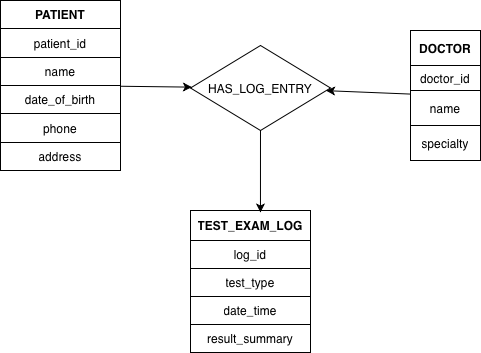

The diagram above was exported from draw.io. Its source (the exported page's mxGraphModel, read from the mxfile embedded in the PNG):
<mxGraphModel dx="1186" dy="830" grid="1" gridSize="10" guides="1" tooltips="1" connect="1" arrows="1" fold="1" page="1" pageScale="1" pageWidth="850" pageHeight="1100" math="0" shadow="0">
  <root>
    <mxCell id="0" />
    <mxCell id="1" parent="0" />
    <mxCell id="YmI0vhazFfBssL37OkFp-4" edge="1" parent="1" source="TuIrxJuqlAQMetZc0e0L-1" style="edgeStyle=none;rounded=0;orthogonalLoop=1;jettySize=auto;html=1;" target="YmI0vhazFfBssL37OkFp-3" value="">
      <mxGeometry relative="1" as="geometry" />
    </mxCell>
    <mxCell id="TuIrxJuqlAQMetZc0e0L-1" parent="1" style="shape=table;startSize=0;container=1;collapsible=0;childLayout=tableLayout;" value="" vertex="1">
      <mxGeometry height="170" width="120" x="160" y="140" as="geometry" />
    </mxCell>
    <mxCell id="TuIrxJuqlAQMetZc0e0L-2" parent="TuIrxJuqlAQMetZc0e0L-1" style="shape=tableRow;horizontal=0;startSize=0;swimlaneHead=0;swimlaneBody=0;strokeColor=inherit;top=0;left=0;bottom=0;right=0;collapsible=0;dropTarget=0;fillColor=none;points=[[0,0.5],[1,0.5]];portConstraint=eastwest;" value="" vertex="1">
      <mxGeometry height="28" width="120" as="geometry" />
    </mxCell>
    <mxCell id="TuIrxJuqlAQMetZc0e0L-3" parent="TuIrxJuqlAQMetZc0e0L-2" style="shape=partialRectangle;html=1;whiteSpace=wrap;connectable=0;strokeColor=inherit;overflow=hidden;fillColor=none;top=0;left=0;bottom=0;right=0;pointerEvents=1;" value="&lt;b&gt;PATIENT&lt;/b&gt;" vertex="1">
      <mxGeometry height="28" width="120" as="geometry">
        <mxRectangle height="28" width="120" as="alternateBounds" />
      </mxGeometry>
    </mxCell>
    <mxCell id="TuIrxJuqlAQMetZc0e0L-4" parent="TuIrxJuqlAQMetZc0e0L-1" style="shape=tableRow;horizontal=0;startSize=0;swimlaneHead=0;swimlaneBody=0;strokeColor=inherit;top=0;left=0;bottom=0;right=0;collapsible=0;dropTarget=0;fillColor=none;points=[[0,0.5],[1,0.5]];portConstraint=eastwest;" value="" vertex="1">
      <mxGeometry height="29" width="120" y="28" as="geometry" />
    </mxCell>
    <mxCell id="TuIrxJuqlAQMetZc0e0L-5" parent="TuIrxJuqlAQMetZc0e0L-4" style="shape=partialRectangle;html=1;whiteSpace=wrap;connectable=0;strokeColor=inherit;overflow=hidden;fillColor=none;top=0;left=0;bottom=0;right=0;pointerEvents=1;" value="patient_id" vertex="1">
      <mxGeometry height="29" width="120" as="geometry">
        <mxRectangle height="29" width="120" as="alternateBounds" />
      </mxGeometry>
    </mxCell>
    <mxCell id="TuIrxJuqlAQMetZc0e0L-6" parent="TuIrxJuqlAQMetZc0e0L-1" style="shape=tableRow;horizontal=0;startSize=0;swimlaneHead=0;swimlaneBody=0;strokeColor=inherit;top=0;left=0;bottom=0;right=0;collapsible=0;dropTarget=0;fillColor=none;points=[[0,0.5],[1,0.5]];portConstraint=eastwest;" value="" vertex="1">
      <mxGeometry height="28" width="120" y="57" as="geometry" />
    </mxCell>
    <mxCell id="TuIrxJuqlAQMetZc0e0L-7" parent="TuIrxJuqlAQMetZc0e0L-6" style="shape=partialRectangle;html=1;whiteSpace=wrap;connectable=0;strokeColor=inherit;overflow=hidden;fillColor=none;top=0;left=0;bottom=0;right=0;pointerEvents=1;" value="name" vertex="1">
      <mxGeometry height="28" width="120" as="geometry">
        <mxRectangle height="28" width="120" as="alternateBounds" />
      </mxGeometry>
    </mxCell>
    <mxCell id="TuIrxJuqlAQMetZc0e0L-8" parent="TuIrxJuqlAQMetZc0e0L-1" style="shape=tableRow;horizontal=0;startSize=0;swimlaneHead=0;swimlaneBody=0;strokeColor=inherit;top=0;left=0;bottom=0;right=0;collapsible=0;dropTarget=0;fillColor=none;points=[[0,0.5],[1,0.5]];portConstraint=eastwest;" value="" vertex="1">
      <mxGeometry height="28" width="120" y="85" as="geometry" />
    </mxCell>
    <mxCell id="TuIrxJuqlAQMetZc0e0L-9" parent="TuIrxJuqlAQMetZc0e0L-8" style="shape=partialRectangle;html=1;whiteSpace=wrap;connectable=0;strokeColor=inherit;overflow=hidden;fillColor=none;top=0;left=0;bottom=0;right=0;pointerEvents=1;" value="date_of_birth" vertex="1">
      <mxGeometry height="28" width="120" as="geometry">
        <mxRectangle height="28" width="120" as="alternateBounds" />
      </mxGeometry>
    </mxCell>
    <mxCell id="TuIrxJuqlAQMetZc0e0L-10" parent="TuIrxJuqlAQMetZc0e0L-1" style="shape=tableRow;horizontal=0;startSize=0;swimlaneHead=0;swimlaneBody=0;strokeColor=inherit;top=0;left=0;bottom=0;right=0;collapsible=0;dropTarget=0;fillColor=none;points=[[0,0.5],[1,0.5]];portConstraint=eastwest;" value="" vertex="1">
      <mxGeometry height="29" width="120" y="113" as="geometry" />
    </mxCell>
    <mxCell id="TuIrxJuqlAQMetZc0e0L-11" parent="TuIrxJuqlAQMetZc0e0L-10" style="shape=partialRectangle;html=1;whiteSpace=wrap;connectable=0;strokeColor=inherit;overflow=hidden;fillColor=none;top=0;left=0;bottom=0;right=0;pointerEvents=1;" value="phone" vertex="1">
      <mxGeometry height="29" width="120" as="geometry">
        <mxRectangle height="29" width="120" as="alternateBounds" />
      </mxGeometry>
    </mxCell>
    <mxCell id="TuIrxJuqlAQMetZc0e0L-12" parent="TuIrxJuqlAQMetZc0e0L-1" style="shape=tableRow;horizontal=0;startSize=0;swimlaneHead=0;swimlaneBody=0;strokeColor=inherit;top=0;left=0;bottom=0;right=0;collapsible=0;dropTarget=0;fillColor=none;points=[[0,0.5],[1,0.5]];portConstraint=eastwest;" value="" vertex="1">
      <mxGeometry height="28" width="120" y="142" as="geometry" />
    </mxCell>
    <mxCell id="TuIrxJuqlAQMetZc0e0L-13" parent="TuIrxJuqlAQMetZc0e0L-12" style="shape=partialRectangle;html=1;whiteSpace=wrap;connectable=0;strokeColor=inherit;overflow=hidden;fillColor=none;top=0;left=0;bottom=0;right=0;pointerEvents=1;" value="address" vertex="1">
      <mxGeometry height="28" width="120" as="geometry">
        <mxRectangle height="28" width="120" as="alternateBounds" />
      </mxGeometry>
    </mxCell>
    <mxCell id="YmI0vhazFfBssL37OkFp-5" edge="1" parent="1" source="TuIrxJuqlAQMetZc0e0L-14" style="edgeStyle=none;rounded=0;orthogonalLoop=1;jettySize=auto;html=1;" target="YmI0vhazFfBssL37OkFp-3" value="">
      <mxGeometry relative="1" as="geometry" />
    </mxCell>
    <mxCell id="TuIrxJuqlAQMetZc0e0L-14" parent="1" style="shape=table;startSize=0;container=1;collapsible=0;childLayout=tableLayout;" value="" vertex="1">
      <mxGeometry height="130" width="70" x="570" y="170" as="geometry" />
    </mxCell>
    <mxCell id="TuIrxJuqlAQMetZc0e0L-15" parent="TuIrxJuqlAQMetZc0e0L-14" style="shape=tableRow;horizontal=0;startSize=0;swimlaneHead=0;swimlaneBody=0;strokeColor=inherit;top=0;left=0;bottom=0;right=0;collapsible=0;dropTarget=0;fillColor=none;points=[[0,0.5],[1,0.5]];portConstraint=eastwest;" value="" vertex="1">
      <mxGeometry height="35" width="70" as="geometry" />
    </mxCell>
    <mxCell id="TuIrxJuqlAQMetZc0e0L-16" parent="TuIrxJuqlAQMetZc0e0L-15" style="shape=partialRectangle;html=1;whiteSpace=wrap;connectable=0;strokeColor=inherit;overflow=hidden;fillColor=none;top=0;left=0;bottom=0;right=0;pointerEvents=1;" value="&lt;b&gt;DOCTOR&lt;/b&gt;" vertex="1">
      <mxGeometry height="35" width="70" as="geometry">
        <mxRectangle height="35" width="70" as="alternateBounds" />
      </mxGeometry>
    </mxCell>
    <mxCell id="TuIrxJuqlAQMetZc0e0L-17" parent="TuIrxJuqlAQMetZc0e0L-14" style="shape=tableRow;horizontal=0;startSize=0;swimlaneHead=0;swimlaneBody=0;strokeColor=inherit;top=0;left=0;bottom=0;right=0;collapsible=0;dropTarget=0;fillColor=none;points=[[0,0.5],[1,0.5]];portConstraint=eastwest;" value="" vertex="1">
      <mxGeometry height="25" width="70" y="35" as="geometry" />
    </mxCell>
    <mxCell id="TuIrxJuqlAQMetZc0e0L-18" parent="TuIrxJuqlAQMetZc0e0L-17" style="shape=partialRectangle;html=1;whiteSpace=wrap;connectable=0;strokeColor=inherit;overflow=hidden;fillColor=none;top=0;left=0;bottom=0;right=0;pointerEvents=1;" value="doctor_id" vertex="1">
      <mxGeometry height="25" width="70" as="geometry">
        <mxRectangle height="25" width="70" as="alternateBounds" />
      </mxGeometry>
    </mxCell>
    <mxCell id="TuIrxJuqlAQMetZc0e0L-19" parent="TuIrxJuqlAQMetZc0e0L-14" style="shape=tableRow;horizontal=0;startSize=0;swimlaneHead=0;swimlaneBody=0;strokeColor=inherit;top=0;left=0;bottom=0;right=0;collapsible=0;dropTarget=0;fillColor=none;points=[[0,0.5],[1,0.5]];portConstraint=eastwest;" value="" vertex="1">
      <mxGeometry height="35" width="70" y="60" as="geometry" />
    </mxCell>
    <mxCell id="TuIrxJuqlAQMetZc0e0L-20" parent="TuIrxJuqlAQMetZc0e0L-19" style="shape=partialRectangle;html=1;whiteSpace=wrap;connectable=0;strokeColor=inherit;overflow=hidden;fillColor=none;top=0;left=0;bottom=0;right=0;pointerEvents=1;" value="name" vertex="1">
      <mxGeometry height="35" width="70" as="geometry">
        <mxRectangle height="35" width="70" as="alternateBounds" />
      </mxGeometry>
    </mxCell>
    <mxCell id="TuIrxJuqlAQMetZc0e0L-21" parent="TuIrxJuqlAQMetZc0e0L-14" style="shape=tableRow;horizontal=0;startSize=0;swimlaneHead=0;swimlaneBody=0;strokeColor=inherit;top=0;left=0;bottom=0;right=0;collapsible=0;dropTarget=0;fillColor=none;points=[[0,0.5],[1,0.5]];portConstraint=eastwest;" value="" vertex="1">
      <mxGeometry height="35" width="70" y="95" as="geometry" />
    </mxCell>
    <mxCell id="TuIrxJuqlAQMetZc0e0L-22" parent="TuIrxJuqlAQMetZc0e0L-21" style="shape=partialRectangle;html=1;whiteSpace=wrap;connectable=0;strokeColor=inherit;overflow=hidden;fillColor=none;top=0;left=0;bottom=0;right=0;pointerEvents=1;" value="specialty" vertex="1">
      <mxGeometry height="35" width="70" as="geometry">
        <mxRectangle height="35" width="70" as="alternateBounds" />
      </mxGeometry>
    </mxCell>
    <mxCell id="TuIrxJuqlAQMetZc0e0L-25" parent="1" style="shape=table;startSize=0;container=1;collapsible=0;childLayout=tableLayout;" value="" vertex="1">
      <mxGeometry height="142" width="120" x="350" y="350" as="geometry" />
    </mxCell>
    <mxCell id="TuIrxJuqlAQMetZc0e0L-26" parent="TuIrxJuqlAQMetZc0e0L-25" style="shape=tableRow;horizontal=0;startSize=0;swimlaneHead=0;swimlaneBody=0;strokeColor=inherit;top=0;left=0;bottom=0;right=0;collapsible=0;dropTarget=0;fillColor=none;points=[[0,0.5],[1,0.5]];portConstraint=eastwest;" value="" vertex="1">
      <mxGeometry height="30" width="120" as="geometry" />
    </mxCell>
    <mxCell id="TuIrxJuqlAQMetZc0e0L-27" parent="TuIrxJuqlAQMetZc0e0L-26" style="shape=partialRectangle;html=1;whiteSpace=wrap;connectable=0;strokeColor=inherit;overflow=hidden;fillColor=none;top=0;left=0;bottom=0;right=0;pointerEvents=1;" value="&lt;b&gt;TEST_EXAM_LOG&lt;/b&gt;" vertex="1">
      <mxGeometry height="30" width="120" as="geometry">
        <mxRectangle height="30" width="120" as="alternateBounds" />
      </mxGeometry>
    </mxCell>
    <mxCell id="TuIrxJuqlAQMetZc0e0L-28" parent="TuIrxJuqlAQMetZc0e0L-25" style="shape=tableRow;horizontal=0;startSize=0;swimlaneHead=0;swimlaneBody=0;strokeColor=inherit;top=0;left=0;bottom=0;right=0;collapsible=0;dropTarget=0;fillColor=none;points=[[0,0.5],[1,0.5]];portConstraint=eastwest;" value="" vertex="1">
      <mxGeometry height="28" width="120" y="30" as="geometry" />
    </mxCell>
    <mxCell id="TuIrxJuqlAQMetZc0e0L-29" parent="TuIrxJuqlAQMetZc0e0L-28" style="shape=partialRectangle;html=1;whiteSpace=wrap;connectable=0;strokeColor=inherit;overflow=hidden;fillColor=none;top=0;left=0;bottom=0;right=0;pointerEvents=1;" value="log_id" vertex="1">
      <mxGeometry height="28" width="120" as="geometry">
        <mxRectangle height="28" width="120" as="alternateBounds" />
      </mxGeometry>
    </mxCell>
    <mxCell id="TuIrxJuqlAQMetZc0e0L-30" parent="TuIrxJuqlAQMetZc0e0L-25" style="shape=tableRow;horizontal=0;startSize=0;swimlaneHead=0;swimlaneBody=0;strokeColor=inherit;top=0;left=0;bottom=0;right=0;collapsible=0;dropTarget=0;fillColor=none;points=[[0,0.5],[1,0.5]];portConstraint=eastwest;" value="" vertex="1">
      <mxGeometry height="28" width="120" y="58" as="geometry" />
    </mxCell>
    <mxCell id="TuIrxJuqlAQMetZc0e0L-31" parent="TuIrxJuqlAQMetZc0e0L-30" style="shape=partialRectangle;html=1;whiteSpace=wrap;connectable=0;strokeColor=inherit;overflow=hidden;fillColor=none;top=0;left=0;bottom=0;right=0;pointerEvents=1;" value="test_type" vertex="1">
      <mxGeometry height="28" width="120" as="geometry">
        <mxRectangle height="28" width="120" as="alternateBounds" />
      </mxGeometry>
    </mxCell>
    <mxCell id="TuIrxJuqlAQMetZc0e0L-32" parent="TuIrxJuqlAQMetZc0e0L-25" style="shape=tableRow;horizontal=0;startSize=0;swimlaneHead=0;swimlaneBody=0;strokeColor=inherit;top=0;left=0;bottom=0;right=0;collapsible=0;dropTarget=0;fillColor=none;points=[[0,0.5],[1,0.5]];portConstraint=eastwest;" value="" vertex="1">
      <mxGeometry height="28" width="120" y="86" as="geometry" />
    </mxCell>
    <mxCell id="TuIrxJuqlAQMetZc0e0L-33" parent="TuIrxJuqlAQMetZc0e0L-32" style="shape=partialRectangle;html=1;whiteSpace=wrap;connectable=0;strokeColor=inherit;overflow=hidden;fillColor=none;top=0;left=0;bottom=0;right=0;pointerEvents=1;" value="date_time" vertex="1">
      <mxGeometry height="28" width="120" as="geometry">
        <mxRectangle height="28" width="120" as="alternateBounds" />
      </mxGeometry>
    </mxCell>
    <mxCell id="TuIrxJuqlAQMetZc0e0L-34" parent="TuIrxJuqlAQMetZc0e0L-25" style="shape=tableRow;horizontal=0;startSize=0;swimlaneHead=0;swimlaneBody=0;strokeColor=inherit;top=0;left=0;bottom=0;right=0;collapsible=0;dropTarget=0;fillColor=none;points=[[0,0.5],[1,0.5]];portConstraint=eastwest;" value="" vertex="1">
      <mxGeometry height="28" width="120" y="114" as="geometry" />
    </mxCell>
    <mxCell id="TuIrxJuqlAQMetZc0e0L-35" parent="TuIrxJuqlAQMetZc0e0L-34" style="shape=partialRectangle;html=1;whiteSpace=wrap;connectable=0;strokeColor=inherit;overflow=hidden;fillColor=none;top=0;left=0;bottom=0;right=0;pointerEvents=1;" value="result_summary" vertex="1">
      <mxGeometry height="28" width="120" as="geometry">
        <mxRectangle height="28" width="120" as="alternateBounds" />
      </mxGeometry>
    </mxCell>
    <mxCell id="YmI0vhazFfBssL37OkFp-3" parent="1" style="rhombus;whiteSpace=wrap;html=1;" value="HAS_LOG_ENTRY" vertex="1">
      <mxGeometry height="85" width="140" x="350" y="185" as="geometry" />
    </mxCell>
    <mxCell id="YmI0vhazFfBssL37OkFp-6" edge="1" parent="1" source="YmI0vhazFfBssL37OkFp-3" style="edgeStyle=none;rounded=0;orthogonalLoop=1;jettySize=auto;html=1;entryX=0.583;entryY=0.067;entryDx=0;entryDy=0;entryPerimeter=0;" target="TuIrxJuqlAQMetZc0e0L-26">
      <mxGeometry relative="1" as="geometry" />
    </mxCell>
  </root>
</mxGraphModel>